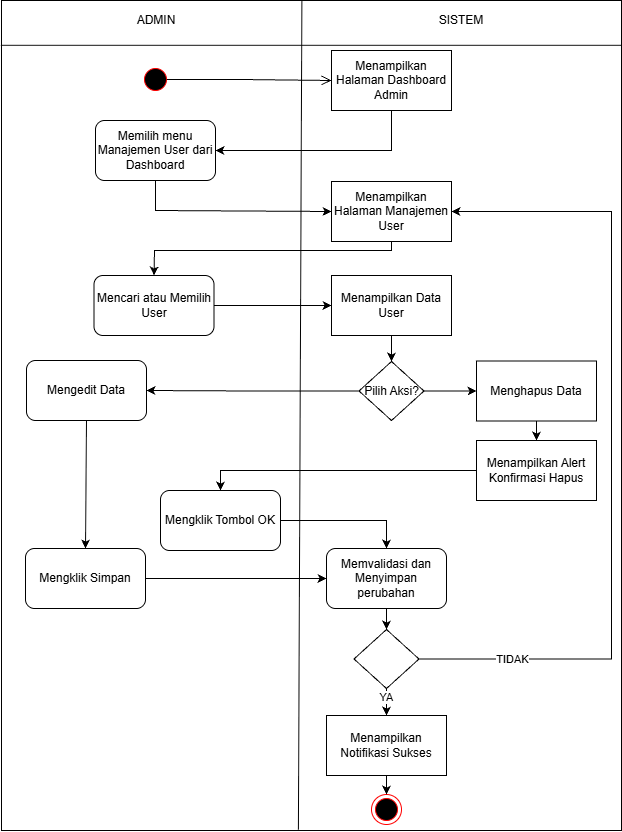

The diagram above was exported from draw.io. Its source (the exported page's mxGraphModel, read from the mxfile embedded in the PNG):
<mxGraphModel dx="1025" dy="497" grid="1" gridSize="10" guides="1" tooltips="1" connect="1" arrows="1" fold="1" page="1" pageScale="1" pageWidth="850" pageHeight="1100" math="0" shadow="0">
  <root>
    <mxCell id="0" />
    <mxCell id="1" parent="0" />
    <mxCell id="KwTE7_z8-FDNbjGBswkh-7" edge="1" parent="1" source="KwTE7_z8-FDNbjGBswkh-8" style="endArrow=none;html=1;rounded=0;entryX=0.25;entryY=0;entryDx=0;entryDy=0;exitX=0.25;exitY=1;exitDx=0;exitDy=0;" target="KwTE7_z8-FDNbjGBswkh-8" value="">
      <mxGeometry height="50" relative="1" width="50" as="geometry">
        <mxPoint x="818" y="1053.0000000000002" as="sourcePoint" />
        <mxPoint x="818" y="250.00000000000023" as="targetPoint" />
      </mxGeometry>
    </mxCell>
    <mxCell id="KwTE7_z8-FDNbjGBswkh-8" parent="1" style="rounded=0;whiteSpace=wrap;html=1;" value="" vertex="1">
      <mxGeometry height="830" width="620" x="720" y="250" as="geometry" />
    </mxCell>
    <mxCell id="KwTE7_z8-FDNbjGBswkh-9" edge="1" parent="1" style="endArrow=none;html=1;rounded=0;exitX=0.355;exitY=0.999;exitDx=0;exitDy=0;exitPerimeter=0;entryX=0.361;entryY=0;entryDx=0;entryDy=0;entryPerimeter=0;" value="">
      <mxGeometry height="50" relative="1" width="50" as="geometry">
        <mxPoint x="1016.8999999999999" y="1079.1699999999998" as="sourcePoint" />
        <mxPoint x="1020.3800000000001" y="250" as="targetPoint" />
      </mxGeometry>
    </mxCell>
    <mxCell id="KwTE7_z8-FDNbjGBswkh-10" edge="1" parent="1" source="KwTE7_z8-FDNbjGBswkh-8" style="endArrow=none;html=1;rounded=0;exitX=0.999;exitY=0.054;exitDx=0;exitDy=0;exitPerimeter=0;entryX=-0.001;entryY=0.054;entryDx=0;entryDy=0;entryPerimeter=0;" target="KwTE7_z8-FDNbjGBswkh-8" value="">
      <mxGeometry height="50" relative="1" width="50" as="geometry">
        <mxPoint x="1339" y="281" as="sourcePoint" />
        <mxPoint x="720" y="290" as="targetPoint" />
      </mxGeometry>
    </mxCell>
    <mxCell id="KwTE7_z8-FDNbjGBswkh-11" parent="1" style="text;html=1;whiteSpace=wrap;strokeColor=none;fillColor=none;align=center;verticalAlign=middle;rounded=0;" value="ADMIN" vertex="1">
      <mxGeometry height="30" width="170" x="790" y="255" as="geometry" />
    </mxCell>
    <mxCell id="KwTE7_z8-FDNbjGBswkh-12" parent="1" style="text;html=1;whiteSpace=wrap;strokeColor=none;fillColor=none;align=center;verticalAlign=middle;rounded=0;" value="SISTEM" vertex="1">
      <mxGeometry height="30" width="60" x="1149.5" y="255" as="geometry" />
    </mxCell>
    <mxCell id="KwTE7_z8-FDNbjGBswkh-13" parent="1" style="rounded=0;whiteSpace=wrap;html=1;" value="Menampilkan Halaman Manajemen User" vertex="1">
      <mxGeometry height="60" width="120" x="1050" y="431" as="geometry" />
    </mxCell>
    <mxCell id="KwTE7_z8-FDNbjGBswkh-23" edge="1" parent="1" source="KwTE7_z8-FDNbjGBswkh-24" style="edgeStyle=orthogonalEdgeStyle;rounded=0;orthogonalLoop=1;jettySize=auto;html=1;" target="KwTE7_z8-FDNbjGBswkh-25" value="">
      <mxGeometry relative="1" as="geometry" />
    </mxCell>
    <mxCell id="KwTE7_z8-FDNbjGBswkh-24" parent="1" style="rounded=1;whiteSpace=wrap;html=1;" value="Mencari atau Memilih User" vertex="1">
      <mxGeometry height="60" width="120" x="812.5" y="525" as="geometry" />
    </mxCell>
    <mxCell id="KwTE7_z8-FDNbjGBswkh-25" parent="1" style="rounded=0;whiteSpace=wrap;html=1;" value="Menampilkan Data User" vertex="1">
      <mxGeometry height="60" width="120" x="1050" y="525" as="geometry" />
    </mxCell>
    <mxCell id="KwTE7_z8-FDNbjGBswkh-31" parent="1" style="rounded=0;whiteSpace=wrap;html=1;" value="Menampilkan Halaman Dashboard Admin" vertex="1">
      <mxGeometry height="60" width="120" x="1050" y="300" as="geometry" />
    </mxCell>
    <mxCell id="KwTE7_z8-FDNbjGBswkh-32" edge="1" parent="1" source="KwTE7_z8-FDNbjGBswkh-31" style="endArrow=classic;html=1;rounded=0;exitX=0.5;exitY=1;exitDx=0;exitDy=0;entryX=1;entryY=0.5;entryDx=0;entryDy=0;" target="KwTE7_z8-FDNbjGBswkh-36" value="">
      <mxGeometry height="50" relative="1" width="50" as="geometry">
        <Array as="points">
          <mxPoint x="1110" y="400" />
        </Array>
        <mxPoint x="970" y="340" as="sourcePoint" />
        <mxPoint x="845.5" y="400" as="targetPoint" />
      </mxGeometry>
    </mxCell>
    <mxCell id="KwTE7_z8-FDNbjGBswkh-33" edge="1" parent="1" source="KwTE7_z8-FDNbjGBswkh-36" style="endArrow=classic;html=1;rounded=0;exitX=0.5;exitY=1;exitDx=0;exitDy=0;entryX=0;entryY=0.5;entryDx=0;entryDy=0;" target="KwTE7_z8-FDNbjGBswkh-13" value="">
      <mxGeometry height="50" relative="1" width="50" as="geometry">
        <Array as="points">
          <mxPoint x="874" y="460" />
        </Array>
        <mxPoint x="785.5" y="430" as="sourcePoint" />
        <mxPoint x="830" y="430" as="targetPoint" />
      </mxGeometry>
    </mxCell>
    <mxCell id="KwTE7_z8-FDNbjGBswkh-34" edge="1" parent="1" source="KwTE7_z8-FDNbjGBswkh-13" style="endArrow=classic;html=1;rounded=0;exitX=0.5;exitY=1;exitDx=0;exitDy=0;entryX=0.5;entryY=0;entryDx=0;entryDy=0;" target="KwTE7_z8-FDNbjGBswkh-24" value="">
      <mxGeometry height="50" relative="1" width="50" as="geometry">
        <Array as="points">
          <mxPoint x="1110" y="500" />
          <mxPoint x="873" y="500" />
        </Array>
        <mxPoint x="830" y="630" as="sourcePoint" />
        <mxPoint x="880" y="580" as="targetPoint" />
      </mxGeometry>
    </mxCell>
    <mxCell id="KwTE7_z8-FDNbjGBswkh-36" parent="1" style="rounded=1;whiteSpace=wrap;html=1;" value="Memilih menu Manajemen User dari Dashboard" vertex="1">
      <mxGeometry height="60" width="120" x="814" y="370" as="geometry" />
    </mxCell>
    <mxCell id="KwTE7_z8-FDNbjGBswkh-37" parent="1" style="ellipse;html=1;shape=startState;fillColor=#000000;strokeColor=#ff0000;" value="" vertex="1">
      <mxGeometry height="30" width="30" x="859" y="314" as="geometry" />
    </mxCell>
    <mxCell id="KwTE7_z8-FDNbjGBswkh-38" edge="1" parent="1" source="KwTE7_z8-FDNbjGBswkh-37" style="edgeStyle=orthogonalEdgeStyle;html=1;verticalAlign=bottom;endArrow=open;endSize=8;strokeColor=#000000;rounded=0;entryX=0;entryY=0.5;entryDx=0;entryDy=0;exitX=0.873;exitY=0.503;exitDx=0;exitDy=0;exitPerimeter=0;" target="KwTE7_z8-FDNbjGBswkh-31" value="">
      <mxGeometry relative="1" as="geometry">
        <mxPoint x="786" y="400" as="targetPoint" />
      </mxGeometry>
    </mxCell>
    <mxCell id="Y0wla2-Y3_HnQwn1pv5J-20" parent="1" style="ellipse;html=1;shape=endState;fillColor=#000000;strokeColor=#ff0000;" value="" vertex="1">
      <mxGeometry height="30" width="30" x="1090" y="1044" as="geometry" />
    </mxCell>
    <mxCell id="Y0wla2-Y3_HnQwn1pv5J-21" edge="1" parent="1" source="Y0wla2-Y3_HnQwn1pv5J-22" style="edgeStyle=orthogonalEdgeStyle;rounded=0;orthogonalLoop=1;jettySize=auto;html=1;" target="Y0wla2-Y3_HnQwn1pv5J-24" value="">
      <mxGeometry relative="1" as="geometry" />
    </mxCell>
    <mxCell id="Y0wla2-Y3_HnQwn1pv5J-22" parent="1" style="rhombus;whiteSpace=wrap;html=1;" value="Pilih Aksi?" vertex="1">
      <mxGeometry height="59" width="65" x="1077.5" y="611" as="geometry" />
    </mxCell>
    <mxCell id="Y0wla2-Y3_HnQwn1pv5J-23" edge="1" parent="1" source="KwTE7_z8-FDNbjGBswkh-25" style="endArrow=classic;html=1;rounded=0;entryX=0.5;entryY=0;entryDx=0;entryDy=0;exitX=0.5;exitY=1;exitDx=0;exitDy=0;" target="Y0wla2-Y3_HnQwn1pv5J-22" value="">
      <mxGeometry height="50" relative="1" width="50" as="geometry">
        <mxPoint x="1109" y="586" as="sourcePoint" />
        <mxPoint x="1104" y="612" as="targetPoint" />
      </mxGeometry>
    </mxCell>
    <mxCell id="Y0wla2-Y3_HnQwn1pv5J-24" parent="1" style="rounded=1;whiteSpace=wrap;html=1;" value="Mengedit Data" vertex="1">
      <mxGeometry height="60" width="120" x="745" y="610" as="geometry" />
    </mxCell>
    <mxCell id="Y0wla2-Y3_HnQwn1pv5J-25" edge="1" parent="1" source="Y0wla2-Y3_HnQwn1pv5J-26" style="edgeStyle=orthogonalEdgeStyle;rounded=0;orthogonalLoop=1;jettySize=auto;html=1;" target="Y0wla2-Y3_HnQwn1pv5J-30" value="">
      <mxGeometry relative="1" as="geometry" />
    </mxCell>
    <mxCell id="Y0wla2-Y3_HnQwn1pv5J-26" parent="1" style="rounded=1;whiteSpace=wrap;html=1;" value="Mengklik Simpan" vertex="1">
      <mxGeometry height="60" width="120" x="744" y="798" as="geometry" />
    </mxCell>
    <mxCell id="Y0wla2-Y3_HnQwn1pv5J-27" edge="1" parent="1" source="Y0wla2-Y3_HnQwn1pv5J-24" style="endArrow=classic;html=1;rounded=0;exitX=0.5;exitY=1;exitDx=0;exitDy=0;entryX=0.5;entryY=0;entryDx=0;entryDy=0;" target="Y0wla2-Y3_HnQwn1pv5J-26" value="">
      <mxGeometry height="50" relative="1" width="50" as="geometry">
        <mxPoint x="837" y="792" as="sourcePoint" />
        <mxPoint x="887" y="742" as="targetPoint" />
      </mxGeometry>
    </mxCell>
    <mxCell id="y83ErYB05zc3ACYxSHAp-6" edge="1" parent="1" source="Y0wla2-Y3_HnQwn1pv5J-28" style="edgeStyle=orthogonalEdgeStyle;rounded=0;orthogonalLoop=1;jettySize=auto;html=1;" target="y83ErYB05zc3ACYxSHAp-4" value="">
      <mxGeometry relative="1" as="geometry" />
    </mxCell>
    <mxCell id="Y0wla2-Y3_HnQwn1pv5J-28" parent="1" style="rounded=0;whiteSpace=wrap;html=1;" value="Menghapus Data" vertex="1">
      <mxGeometry height="60" width="120" x="1195" y="610.5" as="geometry" />
    </mxCell>
    <mxCell id="Y0wla2-Y3_HnQwn1pv5J-29" edge="1" parent="1" source="Y0wla2-Y3_HnQwn1pv5J-22" style="endArrow=classic;html=1;rounded=0;exitX=1;exitY=0.5;exitDx=0;exitDy=0;entryX=0;entryY=0.5;entryDx=0;entryDy=0;" target="Y0wla2-Y3_HnQwn1pv5J-28" value="">
      <mxGeometry height="50" relative="1" width="50" as="geometry">
        <mxPoint x="1125" y="772" as="sourcePoint" />
        <mxPoint x="1175" y="722" as="targetPoint" />
      </mxGeometry>
    </mxCell>
    <mxCell id="Y0wla2-Y3_HnQwn1pv5J-30" parent="1" style="rounded=1;whiteSpace=wrap;html=1;" value="Memvalidasi dan Menyimpan perubahan" vertex="1">
      <mxGeometry height="60" width="120" x="1045" y="798" as="geometry" />
    </mxCell>
    <mxCell id="Y0wla2-Y3_HnQwn1pv5J-32" parent="1" style="rounded=0;whiteSpace=wrap;html=1;" value="Menampilkan Notifikasi Sukses" vertex="1">
      <mxGeometry height="60" width="120" x="1045" y="965" as="geometry" />
    </mxCell>
    <mxCell id="Y0wla2-Y3_HnQwn1pv5J-34" parent="1" style="rhombus;whiteSpace=wrap;html=1;" value="" vertex="1">
      <mxGeometry height="59" width="65" x="1072.5" y="879" as="geometry" />
    </mxCell>
    <mxCell id="Y0wla2-Y3_HnQwn1pv5J-35" edge="1" parent="1" source="Y0wla2-Y3_HnQwn1pv5J-30" style="endArrow=classic;html=1;rounded=0;exitX=0.5;exitY=1;exitDx=0;exitDy=0;entryX=0.5;entryY=0;entryDx=0;entryDy=0;" target="Y0wla2-Y3_HnQwn1pv5J-34" value="">
      <mxGeometry height="50" relative="1" width="50" as="geometry">
        <mxPoint x="1155" y="913" as="sourcePoint" />
        <mxPoint x="1205" y="863" as="targetPoint" />
      </mxGeometry>
    </mxCell>
    <mxCell id="Y0wla2-Y3_HnQwn1pv5J-36" edge="1" parent="1" source="Y0wla2-Y3_HnQwn1pv5J-34" style="endArrow=classic;html=1;rounded=0;exitX=0.5;exitY=1;exitDx=0;exitDy=0;entryX=0.5;entryY=0;entryDx=0;entryDy=0;" target="Y0wla2-Y3_HnQwn1pv5J-32" value="">
      <mxGeometry height="50" relative="1" width="50" as="geometry">
        <mxPoint x="1205" y="1013" as="sourcePoint" />
        <mxPoint x="1255" y="963" as="targetPoint" />
      </mxGeometry>
    </mxCell>
    <mxCell id="Y0wla2-Y3_HnQwn1pv5J-37" connectable="0" parent="Y0wla2-Y3_HnQwn1pv5J-36" style="edgeLabel;html=1;align=center;verticalAlign=middle;resizable=0;points=[];" value="YA" vertex="1">
      <mxGeometry relative="1" x="-0.3879" y="-1" as="geometry">
        <mxPoint as="offset" />
      </mxGeometry>
    </mxCell>
    <mxCell id="Y0wla2-Y3_HnQwn1pv5J-38" edge="1" parent="1" source="Y0wla2-Y3_HnQwn1pv5J-32" style="endArrow=classic;html=1;rounded=0;exitX=0.5;exitY=1;exitDx=0;exitDy=0;entryX=0.5;entryY=0;entryDx=0;entryDy=0;" target="Y0wla2-Y3_HnQwn1pv5J-20" value="">
      <mxGeometry height="50" relative="1" width="50" as="geometry">
        <mxPoint x="1175" y="1063" as="sourcePoint" />
        <mxPoint x="1225" y="1013" as="targetPoint" />
      </mxGeometry>
    </mxCell>
    <mxCell id="y83ErYB05zc3ACYxSHAp-4" parent="1" style="rounded=0;whiteSpace=wrap;html=1;" value="Menampilkan Alert Konfirmasi Hapus" vertex="1">
      <mxGeometry height="60" width="120" x="1195" y="690" as="geometry" />
    </mxCell>
    <mxCell id="y83ErYB05zc3ACYxSHAp-8" parent="1" style="rounded=1;whiteSpace=wrap;html=1;" value="Mengklik Tombol OK" vertex="1">
      <mxGeometry height="60" width="120" x="879" y="740" as="geometry" />
    </mxCell>
    <mxCell id="y83ErYB05zc3ACYxSHAp-9" edge="1" parent="1" source="y83ErYB05zc3ACYxSHAp-4" style="edgeStyle=orthogonalEdgeStyle;rounded=0;orthogonalLoop=1;jettySize=auto;html=1;exitX=0;exitY=0.5;exitDx=0;exitDy=0;entryX=0.5;entryY=0;entryDx=0;entryDy=0;" target="y83ErYB05zc3ACYxSHAp-8" value="">
      <mxGeometry relative="1" as="geometry">
        <mxPoint x="1211" y="671" as="sourcePoint" />
        <mxPoint x="1040" y="670" as="targetPoint" />
      </mxGeometry>
    </mxCell>
    <mxCell id="y83ErYB05zc3ACYxSHAp-10" edge="1" parent="1" source="y83ErYB05zc3ACYxSHAp-8" style="edgeStyle=orthogonalEdgeStyle;rounded=0;orthogonalLoop=1;jettySize=auto;html=1;exitX=1;exitY=0.5;exitDx=0;exitDy=0;entryX=0.5;entryY=0;entryDx=0;entryDy=0;" target="Y0wla2-Y3_HnQwn1pv5J-30" value="">
      <mxGeometry relative="1" as="geometry">
        <mxPoint x="900" y="830" as="sourcePoint" />
        <mxPoint x="1081" y="830" as="targetPoint" />
      </mxGeometry>
    </mxCell>
    <mxCell id="PZEeI9khkeUhQH7XaJ4W-1" edge="1" parent="1" source="Y0wla2-Y3_HnQwn1pv5J-34" style="edgeStyle=orthogonalEdgeStyle;rounded=0;orthogonalLoop=1;jettySize=auto;html=1;entryX=1;entryY=0.5;entryDx=0;entryDy=0;exitX=1;exitY=0.5;exitDx=0;exitDy=0;" target="KwTE7_z8-FDNbjGBswkh-13" value="">
      <mxGeometry relative="1" as="geometry">
        <Array as="points">
          <mxPoint x="1330" y="908" />
          <mxPoint x="1330" y="461" />
        </Array>
        <mxPoint x="1250" y="690" as="sourcePoint" />
        <mxPoint x="1250" y="709" as="targetPoint" />
      </mxGeometry>
    </mxCell>
    <mxCell id="PZEeI9khkeUhQH7XaJ4W-2" connectable="0" parent="PZEeI9khkeUhQH7XaJ4W-1" style="edgeLabel;html=1;align=center;verticalAlign=middle;resizable=0;points=[];" value="TIDAK" vertex="1">
      <mxGeometry relative="1" x="-0.7669" as="geometry">
        <mxPoint as="offset" />
      </mxGeometry>
    </mxCell>
  </root>
</mxGraphModel>